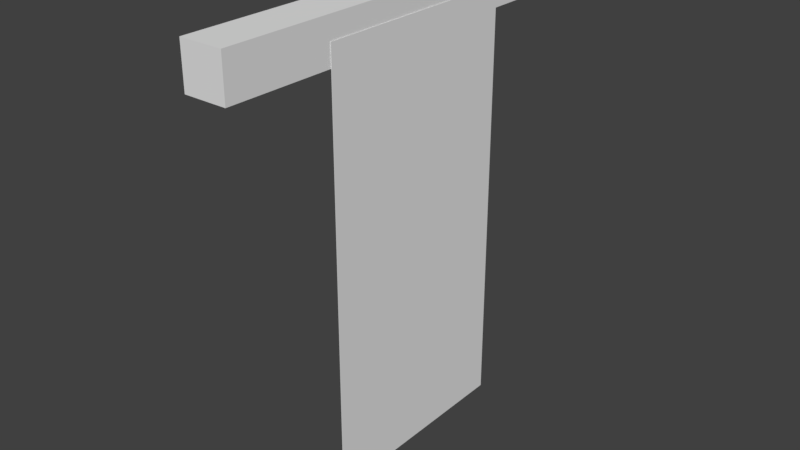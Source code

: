 # Source: Banner_0.blend  (saved by Blender 2.78.0; exported with 4.5.12 LTS)
import bpy
from mathutils import Matrix  # noqa: F401  (used for matrix-valued properties, if any)

bpy.ops.wm.read_factory_settings(use_empty=True)
scene = bpy.context.scene
scene.name = 'Scene'

# ---- collections
col_collection_1 = bpy.data.collections.new('Collection 1'); scene.collection.children.link(col_collection_1)

# ---- materials (node trees are filled in below, after node groups)
mat_material = bpy.data.materials.new('Material')
mat_material.alpha_threshold = 0.0
mat_material.use_transparent_shadow = False
mat_material.roughness = 0.5
mat_material.line_color = (0.0, 0.0, 0.0, 1.0)

# ---- material node trees

# ---- world
world_world = bpy.data.worlds.new('World'); scene.world = world_world
world_world.color = (0.05088, 0.05088, 0.05088)
world_world.use_sun_shadow = False
world_world.sun_shadow_jitter_overblur = 0.0
world_world.cycles.sampling_method = 'MANUAL'

# ---- meshes
me_cube = bpy.data.meshes.new('Cube')
me_cube.from_pydata([(0.1, 1.0, 1.9), (0.1, -1.0, 1.9), (-0.1, -1.0, 1.9), (-0.1, 1.0, 1.9), (0.1, 1.0, 2.1), (0.1, -1.0, 2.1), (-0.1, -1.0, 2.1), (-0.1, 1.0, 2.1), (0.1009, -0.5, 0.0), (0.1009, -0.5, 2.0), (0.1009, 0.5, 0.0), (0.1009, 0.5, 2.0), (0.1029, -0.5, 0.0), (0.1029, -0.5, 2.0), (0.1029, 0.5, 0.0), (0.1029, 0.5, 2.0)], [], [(0, 1, 2, 3), (4, 7, 6, 5), (0, 4, 5, 1), (1, 5, 6, 2), (2, 6, 7, 3), (4, 0, 3, 7), (8, 9, 11, 10), (10, 11, 15, 14), (14, 15, 13, 12), (12, 13, 9, 8), (10, 14, 12, 8), (15, 11, 9, 13)])
_uv = me_cube.uv_layers.new(name='UVMap')
_uv.uv.foreach_set('vector', [0.02685, 0.9537, 0.02642, 0.9537, 0.02642, 0.9532, 0.02685, 0.9532, 0.02685, 0.9537, 0.02642, 0.9537, 0.02642, 0.9532, 0.02685, 0.9532, 0.02685, 0.9537, 0.02642, 0.9537, 0.02642, 0.9532, 0.02685, 0.9532, 0.02685, 0.9537, 0.02642, 0.9537, 0.02642, 0.9532, 0.02685, 0.9532, 0.02685, 0.9537, 0.02642, 0.9537, 0.02642, 0.9532, 0.02685, 0.9532, 0.02685, 0.9537, 0.02642, 0.9537, 0.02642, 0.9532, 0.02685, 0.9532, 0.8499, 0.03769, 0.8499, 0.9935, 0.1501, 0.9935, 0.1501, 0.03769, 0.0, 0.0, 1.0, 0.0, 1.0, 1.0, 0.0, 1.0, 0.8249, 0.005829, 0.8249, 1.025, 0.1751, 1.025, 0.1751, 0.005829, 0.0, 0.0, 1.0, 0.0, 1.0, 1.0, 0.0, 1.0, 0.0, 0.0, 1.0, 0.0, 1.0, 1.0, 0.0, 1.0, 0.0, 0.0, 1.0, 0.0, 1.0, 1.0, 0.0, 1.0])
me_cube.materials.append(mat_material)
me_cube.use_remesh_preserve_volume = False
me_cube.use_remesh_preserve_attributes = False
me_cube.use_mirror_vertex_groups = False
me_cube.update()

# ---- objects
ob_banner = bpy.data.objects.new('Banner', me_cube)

# ---- transforms, parenting, visibility, modifiers, constraints
ob_banner.location = (0.0, 0.0, 0.0)
ob_banner.lock_rotations_4d = False
ob_banner.empty_display_type = 'ARROWS'
ob_banner.lineart.crease_threshold = 0.0

# ---- collection membership
col_collection_1.objects.link(ob_banner)

# ---- scene / render settings (as saved in the file)
scene.frame_start = 1; scene.frame_end = 250; scene.frame_set(1)
scene.render.engine = 'BLENDER_EEVEE_NEXT'
scene.render.resolution_percentage = 50
scene.render.dither_intensity = 0.0
scene.cycles.use_denoising = False
scene.cycles.samples = 128
scene.cycles.sampling_pattern = 'TABULATED_SOBOL'
scene.cycles.light_sampling_threshold = 0.0
scene.cycles.use_adaptive_sampling = False
scene.cycles.use_light_tree = False
scene.cycles.blur_glossy = 0.0
scene.cycles.sample_clamp_indirect = 0.0
scene.view_settings.view_transform = 'Standard'
bpy.context.view_layer.update()

# ---- added for rendering (the .blend has no active camera and no usable light): camera, sun
cam_auto = bpy.data.cameras.new('AutoCamera')
cam_auto.lens = 50.0
cam_auto.sensor_width = 36.0
cam_auto.clip_end = 1000.0
ob_auto_camera = bpy.data.objects.new('AutoCamera', cam_auto)
scene.collection.objects.link(ob_auto_camera)
ob_auto_camera.location = (2.69119, -3.22766, 3.20177)
ob_auto_camera.rotation_euler = (1.09748, -7.21219e-08, 0.694738)
scene.camera = ob_auto_camera
light_auto_sun = bpy.data.lights.new('AutoSun', 'SUN')
light_auto_sun.energy = 3.0
light_auto_sun.angle = 0.0523599
ob_auto_sun = bpy.data.objects.new('AutoSun', light_auto_sun)
scene.collection.objects.link(ob_auto_sun)
ob_auto_sun.rotation_euler = (0.872665, 0.174533, 0.523599)
bpy.context.view_layer.update()
